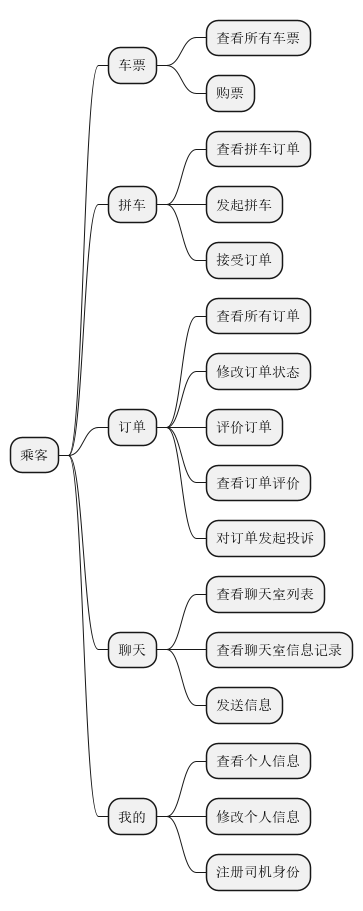

The diagram above was rendered by PlantUML. Its source (embedded in the PNG):
@startmindmap
'https://plantuml.com/mindmap-diagram

* 乘客

 ** 车票
 *** 查看所有车票
 *** 购票

 ** 拼车
 *** 查看拼车订单
 *** 发起拼车
 *** 接受订单


 ** 订单
 *** 查看所有订单
     *** 修改订单状态
     *** 评价订单
     *** 查看订单评价
     *** 对订单发起投诉
 ** 聊天
 *** 查看聊天室列表
     *** 查看聊天室信息记录
     *** 发送信息
 ** 我的
 *** 查看个人信息
 *** 修改个人信息
     *** 注册司机身份
@endmindmap